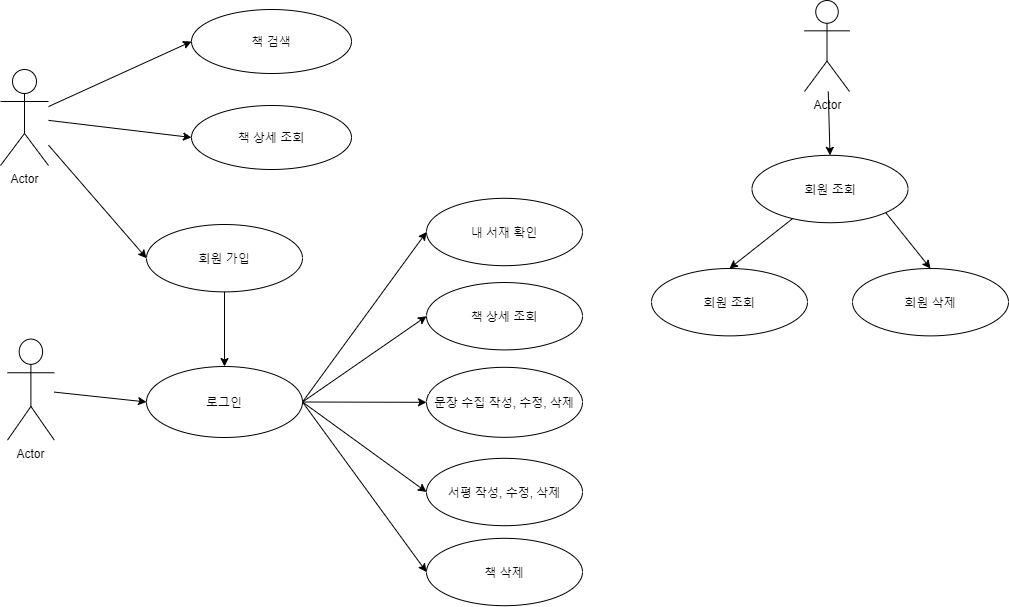

The diagram above was exported from draw.io. Its source (the exported page's mxGraphModel, read from the mxfile embedded in the PNG):
<mxGraphModel dx="1530" dy="760" grid="0" gridSize="10" guides="1" tooltips="1" connect="1" arrows="1" fold="1" page="1" pageScale="1" pageWidth="1169" pageHeight="827" background="#FFFFFF" math="0" shadow="0">
  <root>
    <mxCell id="0" />
    <mxCell id="1" parent="0" />
    <mxCell id="l5y1EzDQPqrqsdOKjOER-13" value="Actor" style="shape=umlActor;verticalLabelPosition=bottom;verticalAlign=top;html=1;" vertex="1" parent="1">
      <mxGeometry x="117" y="473.5784210526316" width="46.79999999999999" height="101.05263157894737" as="geometry" />
    </mxCell>
    <mxCell id="l5y1EzDQPqrqsdOKjOER-16" value="" style="endArrow=classic;html=1;entryX=0;entryY=0.5;entryDx=0;entryDy=0;exitX=1;exitY=0.5;exitDx=0;exitDy=0;" edge="1" parent="1" source="l5y1EzDQPqrqsdOKjOER-46" target="l5y1EzDQPqrqsdOKjOER-44">
      <mxGeometry x="275.6" y="300" width="54.166666666666664" height="55.172413793103445" as="geometry">
        <mxPoint x="360" y="430" as="sourcePoint" />
        <mxPoint x="530.0000000000018" y="412.1052631578948" as="targetPoint" />
      </mxGeometry>
    </mxCell>
    <mxCell id="l5y1EzDQPqrqsdOKjOER-17" value="" style="endArrow=classic;html=1;entryX=0;entryY=0.5;entryDx=0;entryDy=0;exitX=1;exitY=0.5;exitDx=0;exitDy=0;" edge="1" parent="1" target="l5y1EzDQPqrqsdOKjOER-38" source="l5y1EzDQPqrqsdOKjOER-46">
      <mxGeometry x="275.6" y="300" width="54.166666666666664" height="55.172413793103445" as="geometry">
        <mxPoint x="360" y="450" as="sourcePoint" />
        <mxPoint x="530.0000000000018" y="496.31578947368416" as="targetPoint" />
      </mxGeometry>
    </mxCell>
    <mxCell id="l5y1EzDQPqrqsdOKjOER-18" value="내 서재 확인" style="ellipse;whiteSpace=wrap;html=1;" vertex="1" parent="1">
      <mxGeometry x="536" y="332.82" width="156" height="67.36842105263158" as="geometry" />
    </mxCell>
    <mxCell id="l5y1EzDQPqrqsdOKjOER-19" value="책 상세 조회" style="ellipse;whiteSpace=wrap;html=1;" vertex="1" parent="1">
      <mxGeometry x="536" y="417.0305263157895" width="156" height="67.36842105263158" as="geometry" />
    </mxCell>
    <mxCell id="l5y1EzDQPqrqsdOKjOER-20" value="" style="endArrow=classic;html=1;entryX=0;entryY=0.5;entryDx=0;entryDy=0;exitX=1;exitY=0.5;exitDx=0;exitDy=0;" edge="1" parent="1" source="l5y1EzDQPqrqsdOKjOER-46" target="l5y1EzDQPqrqsdOKjOER-19">
      <mxGeometry x="275.6" y="300" width="54.166666666666664" height="55.172413793103445" as="geometry">
        <mxPoint x="290" y="430" as="sourcePoint" />
        <mxPoint x="494" y="444.8421052631579" as="targetPoint" />
      </mxGeometry>
    </mxCell>
    <mxCell id="l5y1EzDQPqrqsdOKjOER-21" value="" style="endArrow=classic;html=1;entryX=0;entryY=0.5;entryDx=0;entryDy=0;exitX=1;exitY=0.5;exitDx=0;exitDy=0;" edge="1" parent="1" source="l5y1EzDQPqrqsdOKjOER-46" target="l5y1EzDQPqrqsdOKjOER-18">
      <mxGeometry x="275.6" y="300" width="54.166666666666664" height="55.172413793103445" as="geometry">
        <mxPoint x="360" y="408" as="sourcePoint" />
        <mxPoint x="509.59999999999997" y="384.2105263157895" as="targetPoint" />
      </mxGeometry>
    </mxCell>
    <mxCell id="l5y1EzDQPqrqsdOKjOER-32" value="Actor" style="shape=umlActor;verticalLabelPosition=bottom;verticalAlign=top;html=1;" vertex="1" parent="1">
      <mxGeometry x="914" y="135" width="45" height="91" as="geometry" />
    </mxCell>
    <mxCell id="l5y1EzDQPqrqsdOKjOER-37" value="책 삭제" style="ellipse;whiteSpace=wrap;html=1;" vertex="1" parent="1">
      <mxGeometry x="536" y="672.8215789473684" width="156" height="67.36842105263158" as="geometry" />
    </mxCell>
    <mxCell id="l5y1EzDQPqrqsdOKjOER-38" value="서평 작성, 수정, 삭제" style="ellipse;whiteSpace=wrap;html=1;" vertex="1" parent="1">
      <mxGeometry x="536" y="592.8215789473684" width="156" height="67.36842105263158" as="geometry" />
    </mxCell>
    <mxCell id="l5y1EzDQPqrqsdOKjOER-1" value="Actor" style="shape=umlActor;verticalLabelPosition=bottom;verticalAlign=top;html=1;fontSize=12;fontStyle=0" vertex="1" parent="1">
      <mxGeometry x="110" y="204" width="47.999999999999986" height="96" as="geometry" />
    </mxCell>
    <mxCell id="l5y1EzDQPqrqsdOKjOER-2" value="책 검색" style="ellipse;whiteSpace=wrap;html=1;" vertex="1" parent="1">
      <mxGeometry x="301" y="144" width="160" height="64" as="geometry" />
    </mxCell>
    <mxCell id="l5y1EzDQPqrqsdOKjOER-3" value="책 상세 조회" style="ellipse;whiteSpace=wrap;html=1;" vertex="1" parent="1">
      <mxGeometry x="301" y="240" width="160" height="64" as="geometry" />
    </mxCell>
    <mxCell id="l5y1EzDQPqrqsdOKjOER-11" value="" style="endArrow=classic;html=1;entryX=0;entryY=0.5;entryDx=0;entryDy=0;" edge="1" parent="1" source="l5y1EzDQPqrqsdOKjOER-1" target="l5y1EzDQPqrqsdOKjOER-2">
      <mxGeometry x="-4" y="169" width="52.63157894736842" height="50" as="geometry">
        <mxPoint x="76" y="229" as="sourcePoint" />
        <mxPoint x="187.99999999999994" y="201" as="targetPoint" />
      </mxGeometry>
    </mxCell>
    <mxCell id="l5y1EzDQPqrqsdOKjOER-12" value="" style="endArrow=classic;html=1;entryX=0;entryY=0.5;entryDx=0;entryDy=0;" edge="1" parent="1" source="l5y1EzDQPqrqsdOKjOER-1" target="l5y1EzDQPqrqsdOKjOER-3">
      <mxGeometry x="-4" y="169" width="52.63157894736842" height="50" as="geometry">
        <mxPoint x="146" y="269" as="sourcePoint" />
        <mxPoint x="251.9999999999999" y="217" as="targetPoint" />
      </mxGeometry>
    </mxCell>
    <mxCell id="l5y1EzDQPqrqsdOKjOER-56" value="" style="edgeStyle=orthogonalEdgeStyle;rounded=0;orthogonalLoop=1;jettySize=auto;html=1;fontSize=12;" edge="1" parent="1" source="l5y1EzDQPqrqsdOKjOER-43" target="l5y1EzDQPqrqsdOKjOER-46">
      <mxGeometry relative="1" as="geometry" />
    </mxCell>
    <mxCell id="l5y1EzDQPqrqsdOKjOER-43" value="회원 가입" style="ellipse;whiteSpace=wrap;html=1;" vertex="1" parent="1">
      <mxGeometry x="256" y="359.00157894736844" width="156" height="67.36842105263158" as="geometry" />
    </mxCell>
    <mxCell id="l5y1EzDQPqrqsdOKjOER-44" value="문장 수집 작성, 수정, 삭제" style="ellipse;whiteSpace=wrap;html=1;" vertex="1" parent="1">
      <mxGeometry x="536" y="501.82" width="156" height="70" as="geometry" />
    </mxCell>
    <mxCell id="l5y1EzDQPqrqsdOKjOER-46" value="로그인" style="ellipse;whiteSpace=wrap;html=1;" vertex="1" parent="1">
      <mxGeometry x="256" y="501" width="156" height="71" as="geometry" />
    </mxCell>
    <mxCell id="l5y1EzDQPqrqsdOKjOER-48" value="" style="endArrow=classic;html=1;fontSize=12;entryX=0;entryY=0.5;entryDx=0;entryDy=0;" edge="1" parent="1" source="l5y1EzDQPqrqsdOKjOER-13" target="l5y1EzDQPqrqsdOKjOER-46">
      <mxGeometry width="50" height="50" relative="1" as="geometry">
        <mxPoint x="156" y="474.84" as="sourcePoint" />
        <mxPoint x="246" y="458.73999999999995" as="targetPoint" />
      </mxGeometry>
    </mxCell>
    <mxCell id="l5y1EzDQPqrqsdOKjOER-49" value="회원 삭제" style="ellipse;whiteSpace=wrap;html=1;" vertex="1" parent="1">
      <mxGeometry x="962" y="403.00157894736833" width="156" height="67.36842105263158" as="geometry" />
    </mxCell>
    <mxCell id="l5y1EzDQPqrqsdOKjOER-50" value="회원 조회" style="ellipse;whiteSpace=wrap;html=1;" vertex="1" parent="1">
      <mxGeometry x="761" y="403.0015789473683" width="156" height="67.36842105263158" as="geometry" />
    </mxCell>
    <mxCell id="l5y1EzDQPqrqsdOKjOER-51" value="회원 조회" style="ellipse;whiteSpace=wrap;html=1;" vertex="1" parent="1">
      <mxGeometry x="861.5" y="289.8415789473683" width="156" height="67.36842105263158" as="geometry" />
    </mxCell>
    <mxCell id="l5y1EzDQPqrqsdOKjOER-52" value="" style="endArrow=classic;html=1;fontSize=12;entryX=0;entryY=0.5;entryDx=0;entryDy=0;" edge="1" parent="1" source="l5y1EzDQPqrqsdOKjOER-1" target="l5y1EzDQPqrqsdOKjOER-43">
      <mxGeometry width="50" height="50" relative="1" as="geometry">
        <mxPoint x="70" y="524" as="sourcePoint" />
        <mxPoint x="219.99999999999886" y="515.5757894736842" as="targetPoint" />
      </mxGeometry>
    </mxCell>
    <mxCell id="l5y1EzDQPqrqsdOKjOER-57" value="" style="endArrow=classic;html=1;fontSize=12;entryX=0.5;entryY=0;entryDx=0;entryDy=0;" edge="1" parent="1" source="l5y1EzDQPqrqsdOKjOER-32" target="l5y1EzDQPqrqsdOKjOER-51">
      <mxGeometry width="50" height="50" relative="1" as="geometry">
        <mxPoint x="917" y="243" as="sourcePoint" />
        <mxPoint x="917" y="323" as="targetPoint" />
      </mxGeometry>
    </mxCell>
    <mxCell id="l5y1EzDQPqrqsdOKjOER-58" value="" style="endArrow=classic;html=1;fontSize=12;entryX=0.5;entryY=0;entryDx=0;entryDy=0;" edge="1" parent="1" source="l5y1EzDQPqrqsdOKjOER-51" target="l5y1EzDQPqrqsdOKjOER-50">
      <mxGeometry width="50" height="50" relative="1" as="geometry">
        <mxPoint x="897" y="354.05" as="sourcePoint" />
        <mxPoint x="857" y="403" as="targetPoint" />
      </mxGeometry>
    </mxCell>
    <mxCell id="l5y1EzDQPqrqsdOKjOER-59" value="" style="endArrow=classic;html=1;fontSize=12;exitX=1;exitY=1;exitDx=0;exitDy=0;entryX=0.5;entryY=0;entryDx=0;entryDy=0;" edge="1" parent="1" source="l5y1EzDQPqrqsdOKjOER-51" target="l5y1EzDQPqrqsdOKjOER-49">
      <mxGeometry width="50" height="50" relative="1" as="geometry">
        <mxPoint x="997.0023681899015" y="374.6042677249276" as="sourcePoint" />
        <mxPoint x="1047" y="424.58000000000004" as="targetPoint" />
      </mxGeometry>
    </mxCell>
    <mxCell id="l5y1EzDQPqrqsdOKjOER-60" value="" style="endArrow=classic;html=1;fontSize=12;entryX=0;entryY=0.5;entryDx=0;entryDy=0;exitX=1;exitY=0.5;exitDx=0;exitDy=0;" edge="1" parent="1" source="l5y1EzDQPqrqsdOKjOER-46" target="l5y1EzDQPqrqsdOKjOER-37">
      <mxGeometry width="50" height="50" relative="1" as="geometry">
        <mxPoint x="300" y="584" as="sourcePoint" />
        <mxPoint x="360" y="530" as="targetPoint" />
      </mxGeometry>
    </mxCell>
  </root>
</mxGraphModel>